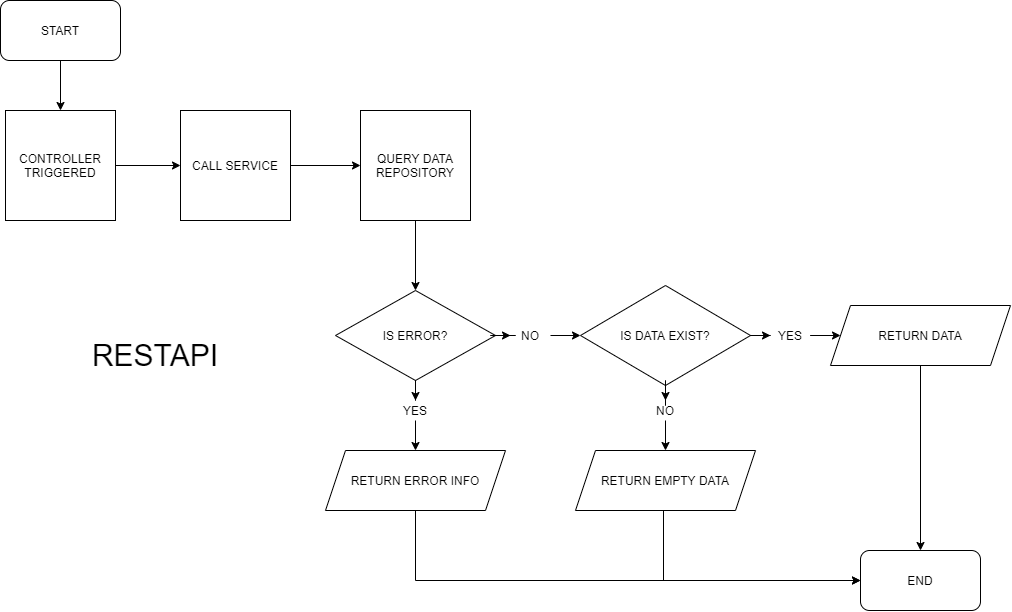

The diagram above was exported from draw.io. Its source (the exported page's mxGraphModel, read from the mxfile embedded in the PNG):
<mxGraphModel dx="3555" dy="1985" grid="1" gridSize="10" guides="1" tooltips="1" connect="1" arrows="1" fold="1" page="1" pageScale="1" pageWidth="2339" pageHeight="3300" math="0" shadow="0">
  <root>
    <mxCell id="0" />
    <mxCell id="1" parent="0" />
    <mxCell id="2" style="edgeStyle=orthogonalEdgeStyle;rounded=0;orthogonalLoop=1;jettySize=auto;html=1;fontSize=30;" edge="1" source="3" target="5" parent="1">
      <mxGeometry relative="1" as="geometry" />
    </mxCell>
    <mxCell id="3" value="START" style="rounded=1;whiteSpace=wrap;html=1;" vertex="1" parent="1">
      <mxGeometry x="1169" y="370" width="120" height="60" as="geometry" />
    </mxCell>
    <mxCell id="4" style="edgeStyle=orthogonalEdgeStyle;rounded=0;orthogonalLoop=1;jettySize=auto;html=1;entryX=0;entryY=0.5;entryDx=0;entryDy=0;fontSize=30;" edge="1" source="5" target="7" parent="1">
      <mxGeometry relative="1" as="geometry" />
    </mxCell>
    <mxCell id="5" value="CONTROLLER TRIGGERED" style="whiteSpace=wrap;html=1;aspect=fixed;" vertex="1" parent="1">
      <mxGeometry x="1174" y="480" width="110" height="110" as="geometry" />
    </mxCell>
    <mxCell id="6" style="edgeStyle=orthogonalEdgeStyle;rounded=0;orthogonalLoop=1;jettySize=auto;html=1;entryX=0;entryY=0.5;entryDx=0;entryDy=0;fontSize=30;" edge="1" source="7" target="9" parent="1">
      <mxGeometry relative="1" as="geometry" />
    </mxCell>
    <mxCell id="7" value="CALL SERVICE" style="whiteSpace=wrap;html=1;aspect=fixed;" vertex="1" parent="1">
      <mxGeometry x="1349" y="480" width="110" height="110" as="geometry" />
    </mxCell>
    <mxCell id="8" style="edgeStyle=orthogonalEdgeStyle;rounded=0;orthogonalLoop=1;jettySize=auto;html=1;entryX=0.5;entryY=0;entryDx=0;entryDy=0;fontSize=30;" edge="1" source="9" target="15" parent="1">
      <mxGeometry relative="1" as="geometry" />
    </mxCell>
    <mxCell id="9" value="QUERY DATA REPOSITORY" style="whiteSpace=wrap;html=1;aspect=fixed;" vertex="1" parent="1">
      <mxGeometry x="1529" y="480" width="110" height="110" as="geometry" />
    </mxCell>
    <mxCell id="10" style="edgeStyle=orthogonalEdgeStyle;rounded=0;orthogonalLoop=1;jettySize=auto;html=1;entryX=0.5;entryY=0;entryDx=0;entryDy=0;fontSize=30;" edge="1" source="28" target="20" parent="1">
      <mxGeometry relative="1" as="geometry" />
    </mxCell>
    <mxCell id="11" style="edgeStyle=orthogonalEdgeStyle;rounded=0;orthogonalLoop=1;jettySize=auto;html=1;entryX=0;entryY=0.5;entryDx=0;entryDy=0;fontSize=30;" edge="1" source="26" target="19" parent="1">
      <mxGeometry relative="1" as="geometry" />
    </mxCell>
    <mxCell id="12" value="IS DATA EXIST?" style="rhombus;whiteSpace=wrap;html=1;" vertex="1" parent="1">
      <mxGeometry x="1749" y="655" width="170" height="100" as="geometry" />
    </mxCell>
    <mxCell id="13" style="edgeStyle=orthogonalEdgeStyle;rounded=0;orthogonalLoop=1;jettySize=auto;html=1;entryX=0;entryY=0.5;entryDx=0;entryDy=0;fontSize=30;" edge="1" source="24" target="12" parent="1">
      <mxGeometry relative="1" as="geometry" />
    </mxCell>
    <mxCell id="14" style="edgeStyle=orthogonalEdgeStyle;rounded=0;orthogonalLoop=1;jettySize=auto;html=1;entryX=0.5;entryY=0;entryDx=0;entryDy=0;fontSize=30;" edge="1" source="22" target="17" parent="1">
      <mxGeometry relative="1" as="geometry" />
    </mxCell>
    <mxCell id="15" value="IS ERROR?" style="rhombus;whiteSpace=wrap;html=1;" vertex="1" parent="1">
      <mxGeometry x="1504" y="660" width="160" height="90" as="geometry" />
    </mxCell>
    <mxCell id="16" style="edgeStyle=orthogonalEdgeStyle;rounded=0;orthogonalLoop=1;jettySize=auto;html=1;entryX=0;entryY=0.5;entryDx=0;entryDy=0;fontSize=30;" edge="1" source="17" target="21" parent="1">
      <mxGeometry relative="1" as="geometry">
        <Array as="points">
          <mxPoint x="1584" y="950" />
        </Array>
      </mxGeometry>
    </mxCell>
    <mxCell id="17" value="RETURN ERROR INFO" style="shape=parallelogram;perimeter=parallelogramPerimeter;whiteSpace=wrap;html=1;fixedSize=1;" vertex="1" parent="1">
      <mxGeometry x="1494" y="820" width="180" height="60" as="geometry" />
    </mxCell>
    <mxCell id="18" style="edgeStyle=orthogonalEdgeStyle;rounded=0;orthogonalLoop=1;jettySize=auto;html=1;entryX=0.5;entryY=0;entryDx=0;entryDy=0;fontSize=30;" edge="1" source="19" target="21" parent="1">
      <mxGeometry relative="1" as="geometry" />
    </mxCell>
    <mxCell id="19" value="RETURN DATA" style="shape=parallelogram;perimeter=parallelogramPerimeter;whiteSpace=wrap;html=1;fixedSize=1;" vertex="1" parent="1">
      <mxGeometry x="1999" y="675" width="180" height="60" as="geometry" />
    </mxCell>
    <mxCell id="20" value="RETURN EMPTY DATA" style="shape=parallelogram;perimeter=parallelogramPerimeter;whiteSpace=wrap;html=1;fixedSize=1;" vertex="1" parent="1">
      <mxGeometry x="1744" y="820" width="180" height="60" as="geometry" />
    </mxCell>
    <mxCell id="21" value="END" style="rounded=1;whiteSpace=wrap;html=1;" vertex="1" parent="1">
      <mxGeometry x="2029" y="920" width="120" height="60" as="geometry" />
    </mxCell>
    <mxCell id="22" value="YES" style="text;html=1;strokeColor=none;fillColor=none;align=center;verticalAlign=middle;whiteSpace=wrap;rounded=0;fontSize=12;" vertex="1" parent="1">
      <mxGeometry x="1564" y="770" width="40" height="20" as="geometry" />
    </mxCell>
    <mxCell id="23" style="edgeStyle=orthogonalEdgeStyle;rounded=0;orthogonalLoop=1;jettySize=auto;html=1;entryX=0.5;entryY=0;entryDx=0;entryDy=0;fontSize=30;" edge="1" source="15" target="22" parent="1">
      <mxGeometry relative="1" as="geometry">
        <mxPoint x="1584" y="750" as="sourcePoint" />
        <mxPoint x="1584" y="820" as="targetPoint" />
      </mxGeometry>
    </mxCell>
    <mxCell id="24" value="NO" style="text;html=1;strokeColor=none;fillColor=none;align=center;verticalAlign=middle;whiteSpace=wrap;rounded=0;fontSize=12;" vertex="1" parent="1">
      <mxGeometry x="1679" y="695" width="40" height="20" as="geometry" />
    </mxCell>
    <mxCell id="25" style="edgeStyle=orthogonalEdgeStyle;rounded=0;orthogonalLoop=1;jettySize=auto;html=1;entryX=0;entryY=0.5;entryDx=0;entryDy=0;fontSize=30;" edge="1" source="15" target="24" parent="1">
      <mxGeometry relative="1" as="geometry">
        <mxPoint x="1664" y="705" as="sourcePoint" />
        <mxPoint x="1749" y="705" as="targetPoint" />
      </mxGeometry>
    </mxCell>
    <mxCell id="26" value="YES" style="text;html=1;strokeColor=none;fillColor=none;align=center;verticalAlign=middle;whiteSpace=wrap;rounded=0;fontSize=12;" vertex="1" parent="1">
      <mxGeometry x="1939" y="695" width="40" height="20" as="geometry" />
    </mxCell>
    <mxCell id="27" style="edgeStyle=orthogonalEdgeStyle;rounded=0;orthogonalLoop=1;jettySize=auto;html=1;entryX=0;entryY=0.5;entryDx=0;entryDy=0;fontSize=30;" edge="1" source="12" target="26" parent="1">
      <mxGeometry relative="1" as="geometry">
        <mxPoint x="1919" y="705" as="sourcePoint" />
        <mxPoint x="2009" y="705" as="targetPoint" />
      </mxGeometry>
    </mxCell>
    <mxCell id="28" value="NO" style="text;html=1;strokeColor=none;fillColor=none;align=center;verticalAlign=middle;whiteSpace=wrap;rounded=0;fontSize=12;" vertex="1" parent="1">
      <mxGeometry x="1814" y="770" width="40" height="20" as="geometry" />
    </mxCell>
    <mxCell id="29" style="edgeStyle=orthogonalEdgeStyle;rounded=0;orthogonalLoop=1;jettySize=auto;html=1;entryX=0.5;entryY=0;entryDx=0;entryDy=0;fontSize=30;" edge="1" source="12" target="28" parent="1">
      <mxGeometry relative="1" as="geometry">
        <mxPoint x="1834" y="755" as="sourcePoint" />
        <mxPoint x="1834" y="820" as="targetPoint" />
      </mxGeometry>
    </mxCell>
    <mxCell id="30" value="RESTAPI" style="text;html=1;strokeColor=none;fillColor=none;align=center;verticalAlign=middle;whiteSpace=wrap;rounded=0;fontSize=30;" vertex="1" parent="1">
      <mxGeometry x="1219" y="695" width="210" height="60" as="geometry" />
    </mxCell>
    <mxCell id="31" style="edgeStyle=orthogonalEdgeStyle;rounded=0;orthogonalLoop=1;jettySize=auto;html=1;fontSize=30;entryX=0;entryY=0.5;entryDx=0;entryDy=0;" edge="1" target="21" parent="1">
      <mxGeometry relative="1" as="geometry">
        <Array as="points">
          <mxPoint x="1832" y="950" />
        </Array>
        <mxPoint x="1832" y="880" as="sourcePoint" />
        <mxPoint x="2150" y="950" as="targetPoint" />
      </mxGeometry>
    </mxCell>
  </root>
</mxGraphModel>